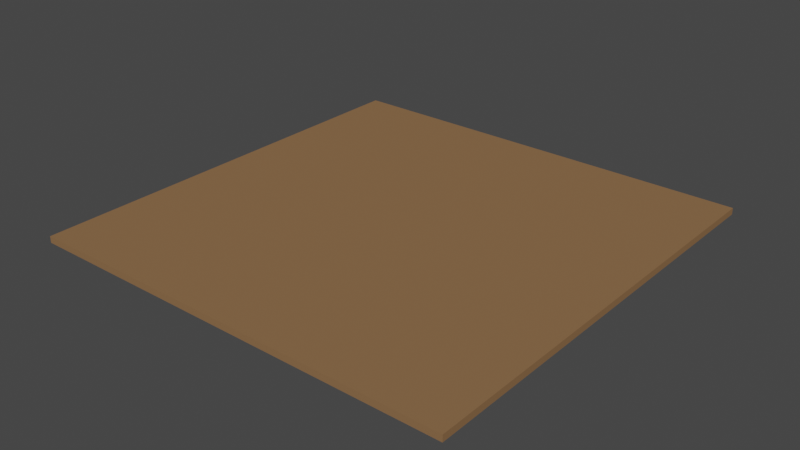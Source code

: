 # Source: road.blend  (saved by Blender 2.90.8; exported with 4.5.12 LTS)
import bpy
from mathutils import Matrix  # noqa: F401  (used for matrix-valued properties, if any)

bpy.ops.wm.read_factory_settings(use_empty=True)
scene = bpy.context.scene
scene.name = 'Scene'

# ---- collections
col_collection = bpy.data.collections.new('Collection'); scene.collection.children.link(col_collection)

# ---- materials (node trees are filled in below, after node groups)
mat_dirtroadmaterial = bpy.data.materials.new('DirtRoadMaterial')
mat_dirtroadmaterial.use_transparent_shadow = False

# ---- material node trees
mat_dirtroadmaterial.use_nodes = True; mat_dirtroadmaterial.node_tree.nodes.clear()
_N = mat_dirtroadmaterial.node_tree.nodes; _L = mat_dirtroadmaterial.node_tree.links
n0 = _N.new('ShaderNodeBsdfPrincipled'); n0.name = 'Principled BSDF'; n0.location = (10, 300)
n0.distribution = 'GGX'
n0.subsurface_method = 'BURLEY'
n0.inputs[0].default_value = (0.2598, 0.1445, 0.06969, 1.0)
n0.inputs[2].default_value = 1.0
n0.inputs[3].default_value = 0.0
n0.inputs[13].default_value = 0.0
n0.inputs[20].default_value = 0.0
n0.inputs[27].default_value = (0.0, 0.0, 0.0, 1.0)
n0.inputs[28].default_value = 1.0
n1 = _N.new('ShaderNodeOutputMaterial'); n1.name = 'Material Output'; n1.location = (300, 300)
_L.new(n0.outputs[0], n1.inputs[0])
n1.is_active_output = True

# ---- world
world_world = bpy.data.worlds.new('World'); scene.world = world_world
world_world.use_nodes = True; world_world.node_tree.nodes.clear()
_N = world_world.node_tree.nodes; _L = world_world.node_tree.links
n0 = _N.new('ShaderNodeOutputWorld'); n0.name = 'World Output'; n0.location = (300, 300)
n1 = _N.new('ShaderNodeBackground'); n1.name = 'Background'; n1.location = (10, 300)
n1.inputs[0].default_value = (0.05088, 0.05088, 0.05088, 1.0)
_L.new(n1.outputs[0], n0.inputs[0])
n0.is_active_output = True
world_world.color = (0.05088, 0.05088, 0.05088)
world_world.use_sun_shadow = False
world_world.sun_shadow_jitter_overblur = 0.0

# ---- meshes
me_plane_001 = bpy.data.meshes.new('Plane.001')
me_plane_001.from_pydata([(-1.0, -1.0, 0.0), (1.0, -1.0, 0.0), (-1.0, 1.0, 0.0), (1.0, 1.0, 0.0), (-1.0, 1.0, 0.0), (-1.0, -1.0, 0.0), (1.0, -1.0, 0.0), (1.0, 1.0, 0.0), (-1.0, 1.0, 0.03), (-1.0, -1.0, 0.03), (1.0, -1.0, 0.03), (1.0, 1.0, 0.03), (-1.0, 1.0, 0.0), (-1.0, 1.0, 0.0), (-1.0, 1.0, 0.0), (-1.0, -1.0, 0.0), (-1.0, -1.0, 0.0), (-1.0, -1.0, 0.0), (1.0, -1.0, 0.0), (1.0, -1.0, 0.0), (1.0, -1.0, 0.0), (1.0, 1.0, 0.0), (1.0, 1.0, 0.0), (1.0, 1.0, 0.0), (1.0, -1.0, 0.0), (-1.0, -1.0, 0.0), (1.0, 1.0, 0.0), (-1.0, 1.0, 0.0), (-1.0, 1.0, 0.03), (-1.0, 1.0, 0.03), (-1.0, -1.0, 0.03), (-1.0, -1.0, 0.03), (1.0, -1.0, 0.03), (1.0, -1.0, 0.03), (1.0, 1.0, 0.03), (1.0, 1.0, 0.03)], [], [(19, 21, 34, 33), (0, 24, 18, 16), (1, 26, 23, 6), (27, 25, 15, 12), (3, 2, 13, 22), (30, 32, 35, 28), (14, 17, 31, 29), (7, 4, 8, 11), (5, 20, 10, 9)])
me_plane_001.polygons.foreach_set('use_smooth', [True] * 9)
_uv = me_plane_001.uv_layers.new(name='UVMap')
_uv.uv.foreach_set('vector', [1.0, 0.0, 1.0, 1.0, 1.0, 1.0, 1.0, 0.0, 0.0, 0.0, 1.0, 0.0, 1.0, 0.0, 0.0, 0.0, 1.0, 0.0, 1.0, 1.0, 1.0, 1.0, 1.0, 0.0, 0.0, 1.0, 0.0, 0.0, 0.0, 0.0, 0.0, 1.0, 1.0, 1.0, 0.0, 1.0, 0.0, 1.0, 1.0, 1.0, 0.0, 0.0, 1.0, 0.0, 1.0, 1.0, 0.0, 1.0, 0.0, 1.0, 0.0, 0.0, 0.0, 0.0, 0.0, 1.0, 1.0, 1.0, 0.0, 1.0, 0.0, 1.0, 1.0, 1.0, 0.0, 0.0, 1.0, 0.0, 1.0, 0.0, 0.0, 0.0])
me_plane_001.materials.append(mat_dirtroadmaterial)
me_plane_001.use_remesh_fix_poles = True
me_plane_001.use_remesh_preserve_attributes = False
me_plane_001.use_mirror_vertex_groups = False
me_plane_001.update()

# ---- objects
ob_plane = bpy.data.objects.new('Plane', me_plane_001)

# ---- transforms, parenting, visibility, modifiers, constraints
ob_plane.location = (0.0, 0.0, 0.0)
ob_plane.lineart.crease_threshold = 0.0

# ---- collection membership
col_collection.objects.link(ob_plane)

# ---- scene / render settings (as saved in the file)
scene.frame_start = 1; scene.frame_end = 250; scene.frame_set(1)
scene.render.engine = 'BLENDER_EEVEE_NEXT'
scene.cycles.use_denoising = False
scene.cycles.samples = 128
scene.cycles.sampling_pattern = 'TABULATED_SOBOL'
scene.cycles.use_adaptive_sampling = False
scene.cycles.use_light_tree = False
scene.view_settings.view_transform = 'Filmic'
bpy.context.view_layer.update()

# ---- added for rendering (the .blend has no active camera and no usable light): camera, sun
cam_auto = bpy.data.cameras.new('AutoCamera')
cam_auto.lens = 50.0
cam_auto.sensor_width = 36.0
cam_auto.clip_end = 1000.0
ob_auto_camera = bpy.data.objects.new('AutoCamera', cam_auto)
scene.collection.objects.link(ob_auto_camera)
ob_auto_camera.location = (2.61708, -3.14049, 2.10866)
ob_auto_camera.rotation_euler = (1.09748, -7.21219e-08, 0.694738)
scene.camera = ob_auto_camera
light_auto_sun = bpy.data.lights.new('AutoSun', 'SUN')
light_auto_sun.energy = 3.0
light_auto_sun.angle = 0.0523599
ob_auto_sun = bpy.data.objects.new('AutoSun', light_auto_sun)
scene.collection.objects.link(ob_auto_sun)
ob_auto_sun.rotation_euler = (0.872665, 0.174533, 0.523599)
bpy.context.view_layer.update()
